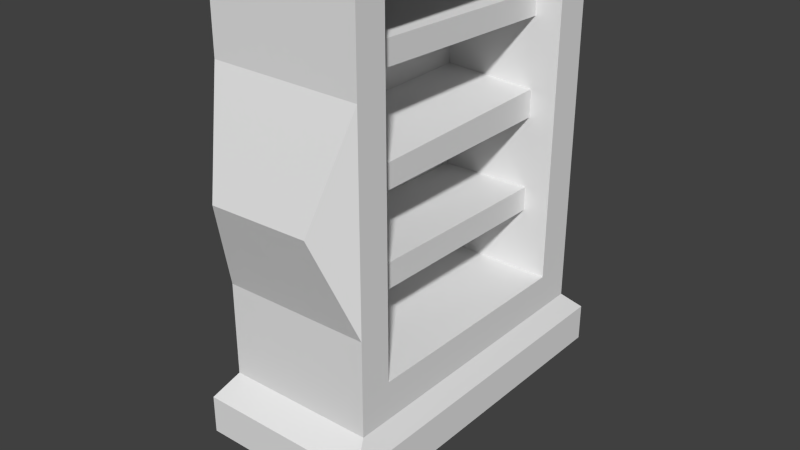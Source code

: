# Source: book.blend  (saved by Blender 2.73.0; exported with 4.5.12 LTS)
import bpy
from mathutils import Matrix  # noqa: F401  (used for matrix-valued properties, if any)

bpy.ops.wm.read_factory_settings(use_empty=True)
scene = bpy.context.scene
scene.name = 'Scene'

# ---- collections
col_collection_1 = bpy.data.collections.new('Collection 1'); scene.collection.children.link(col_collection_1)

# ---- world
world_world = bpy.data.worlds.new('World'); scene.world = world_world
world_world.color = (0.05088, 0.05088, 0.05088)
world_world.use_sun_shadow = False
world_world.sun_shadow_jitter_overblur = 0.0
world_world.cycles.sampling_method = 'MANUAL'
world_world.cycles.sample_map_resolution = 256

# ---- meshes
me_cube_001 = bpy.data.meshes.new('Cube.001')
me_cube_001.from_pydata([(-1.0, -1.0, -1.0), (-1.0, 1.0, -1.0), (1.0, 1.0, -1.0), (1.0, -1.0, -1.0), (-1.0, -1.0, 1.0), (-1.0, 1.0, 1.0), (1.0, 1.0, 1.0), (1.0, -1.0, 1.0)], [], [(4, 5, 1, 0), (5, 6, 2, 1), (6, 7, 3, 2), (7, 4, 0, 3), (0, 1, 2, 3), (7, 6, 5, 4)])
_uv = me_cube_001.uv_layers.new(name='UVMap')
_uv.uv.foreach_set('vector', [0.9746, 0.9932, 0.9775, 0.9932, 0.9775, 0.9961, 0.9746, 0.9961, 0.9883, 0.9971, 0.9785, 0.9971, 0.9785, 0.9854, 0.9883, 0.9854, 0.9775, 0.9971, 0.9746, 0.9971, 0.9746, 0.9854, 0.9775, 0.9854, 0.9883, 0.9971, 0.9785, 0.9971, 0.9785, 0.9854, 0.9883, 0.9854, 0.9746, 0.9941, 0.9775, 0.9941, 0.9775, 0.9964, 0.9746, 0.9964, 0.9746, 0.9929, 0.9775, 0.9929, 0.9775, 0.9951, 0.9746, 0.9951])
me_cube_001.use_remesh_preserve_volume = False
me_cube_001.use_remesh_preserve_attributes = False
me_cube_001.use_mirror_vertex_groups = False
me_cube_001.update()
me_cube = bpy.data.meshes.new('Cube')
me_cube.from_pydata([(-1.152, -1.152, 0.05549), (-1.152, 1.152, 0.05549), (1.152, 1.152, 0.05549), (1.152, -1.152, 0.05549), (-1.149, -1.149, 1.731), (-1.149, 1.149, 1.731), (1.149, 1.149, 1.731), (1.149, -1.149, 1.731), (-1.0, 1.0, 1.651), (1.0, 1.0, 1.666), (1.0, -1.0, 1.655), (-1.0, -1.0, 1.674), (-1.0, 1.0, 0.1387), (1.0, 1.0, 0.1363), (-1.0, -1.0, 0.1295), (1.0, -1.0, 0.1339), (-1.152, -1.152, -0.08753), (-1.152, 1.152, -0.08753), (1.152, 1.152, -0.08753), (1.152, -1.152, -0.08753), (-1.149, -1.149, 1.856), (-1.149, 1.149, 1.856), (1.149, 1.149, 1.856), (1.149, -1.149, 1.856), (-0.6071, 0.7511, 0.2727), (-0.6071, -0.7835, 0.2779), (-0.6071, -0.7948, 1.383), (-0.6071, -0.7937, 1.274), (1.0, -0.7965, 1.546), (1.0, 0.7656, 1.555), (1.0, 0.7511, 0.2727), (-0.6071, 0.7656, 1.555), (-0.6071, -0.7965, 1.546), (1.0, -0.7835, 0.2779), (0.6476, -0.7946, 1.359), (0.6476, -0.7937, 1.271), (-0.6071, -0.7908, 0.9872), (-0.6071, -0.7896, 0.878), (0.6476, -0.7909, 0.964), (0.6476, -0.79, 0.8742), (-0.6071, -0.7873, 0.6157), (0.6476, -0.7874, 0.6251), (-0.6071, -0.7861, 0.4965), (0.6476, -0.7864, 0.5283), (-0.6071, 0.7549, 0.6049), (0.6476, 0.7549, 0.61), (-0.6071, 0.7538, 0.5069), (0.6476, 0.7539, 0.5188), (-0.6071, 0.7592, 1.003), (-0.6071, 0.7579, 0.8744), (0.6476, 0.759, 0.9853), (0.6476, 0.758, 0.8807), (-0.6071, 0.7635, 1.368), (-0.6071, 0.7623, 1.262), (0.6476, 0.7631, 1.333), (0.6476, 0.7621, 1.246), (-1.0, -1.0, 0.4827), (-1.0, -1.0, 0.8426), (-1.0, -1.0, 1.255), (1.0, -1.0, 1.251), (1.0, -1.0, 0.8511), (1.0, -1.0, 0.4898), (1.0, 1.0, 1.253), (1.0, 1.0, 0.8738), (1.0, 1.0, 0.5318), (-1.0, 1.0, 1.251), (-1.0, 1.0, 0.8818), (-1.0, 1.0, 0.5115), (-0.683, -1.227, 0.8472), (0.6712, -1.227, 0.8557), (0.6845, 1.22, 0.8563), (-0.6304, 1.22, 0.8642)], [], [(14, 12, 1, 0), (12, 13, 2, 1), (13, 15, 3, 2), (15, 14, 0, 3), (3, 0, 16, 19), (4, 7, 23, 20), (6, 7, 10, 9), (7, 4, 11, 10), (4, 5, 8, 11), (5, 6, 9, 8), (35, 27, 53, 55), (11, 8, 65, 66, 67, 12, 14, 56, 57, 58), (63, 64, 70, 62), (16, 17, 18, 19), (2, 3, 19, 18), (1, 2, 18, 17), (0, 1, 17, 16), (23, 22, 21, 20), (7, 6, 22, 23), (6, 5, 21, 22), (5, 4, 20, 21), (15, 33, 28, 10, 59, 60, 61), (15, 13, 30, 33), (33, 30, 24, 25), (32, 26, 27, 36, 37, 40, 42, 25, 24, 46, 44, 49, 48, 53, 52, 31), (29, 28, 32, 31), (28, 34, 26, 32), (35, 38, 36, 27), (43, 33, 25, 42), (39, 37, 49, 51), (39, 41, 40, 37), (43, 42, 46, 47), (50, 55, 53, 48), (41, 43, 47, 45), (40, 41, 45, 44), (30, 47, 46, 24), (36, 38, 50, 48), (38, 39, 51, 50), (45, 51, 49, 44), (26, 34, 54, 52), (34, 35, 55, 54), (52, 54, 29, 31), (13, 64, 63, 62, 9, 29, 30), (10, 28, 29, 9), (43, 41, 39, 38, 35, 34, 28, 33), (45, 47, 30, 29, 54, 55, 50, 51), (10, 11, 58, 59), (61, 56, 14, 15), (8, 9, 62, 65), (67, 64, 13, 12), (66, 65, 71, 67), (59, 58, 68, 69), (68, 56, 61, 69), (57, 56, 68, 58), (60, 59, 69, 61), (70, 71, 65, 62), (64, 67, 71, 70)])
_uv = me_cube.uv_layers.new(name='UVMap')
_uv.uv.foreach_set('vector', [0.08903, 0.9579, 0.1667, 0.958, 0.171, 0.9658, 0.08169, 0.9657, 0.1103, 0.9493, 0.1424, 0.9493, 0.1449, 0.9538, 0.1078, 0.9538, 0.1667, 0.8558, 0.08911, 0.8557, 0.08169, 0.848, 0.171, 0.848, 0.1424, 0.8677, 0.1103, 0.8676, 0.1079, 0.8599, 0.1449, 0.8599, 0.3681, 0.8925, 0.3019, 0.8925, 0.3019, 0.8849, 0.3681, 0.8849, 0.3709, 0.8171, 0.3146, 0.8171, 0.3146, 0.8139, 0.3709, 0.8139, 0.05197, 0.8603, 0.1827, 0.8602, 0.1722, 0.8639, 0.0588, 0.864, 0.08913, 0.8231, 0.1454, 0.8231, 0.1418, 0.833, 0.09278, 0.8335, 0.1827, 0.9165, 0.05197, 0.9166, 0.05841, 0.9129, 0.1727, 0.9129, 0.1455, 0.9538, 0.08922, 0.9538, 0.09286, 0.9469, 0.1418, 0.9473, 0.1094, 0.9151, 0.1094, 0.8771, 0.1651, 0.8771, 0.1651, 0.9151, 0.3402, 0.8957, 0.2951, 0.8946, 0.2951, 0.8751, 0.2951, 0.8571, 0.2951, 0.8391, 0.2951, 0.8209, 0.3402, 0.8205, 0.3402, 0.8377, 0.3402, 0.8552, 0.3402, 0.8714, 0.1205, 0.8945, 0.1205, 0.9187, 0.1143, 0.8957, 0.1205, 0.8677, 0.3296, 0.847, 0.3733, 0.847, 0.3733, 0.884, 0.3296, 0.884, 0.3019, 0.8773, 0.3681, 0.8773, 0.3681, 0.8849, 0.3019, 0.8849, 0.3019, 0.8925, 0.3681, 0.8925, 0.3681, 0.9001, 0.3019, 0.9001, 0.3019, 0.9001, 0.3681, 0.9001, 0.3681, 0.9077, 0.3019, 0.9077, 0.4057, 0.8736, 0.3613, 0.8736, 0.3613, 0.8437, 0.4057, 0.8437, 0.3706, 0.9552, 0.3143, 0.9552, 0.3143, 0.9474, 0.3706, 0.9474, 0.349, 0.8515, 0.2808, 0.8515, 0.2808, 0.8465, 0.349, 0.8465, 0.349, 0.8565, 0.2808, 0.8565, 0.2808, 0.8515, 0.349, 0.8515, 0.2862, 0.8775, 0.2997, 0.8856, 0.299, 0.9567, 0.2863, 0.9628, 0.2862, 0.9357, 0.2862, 0.9178, 0.2862, 0.8975, 0.2862, 0.8775, 0.4114, 0.8775, 0.3958, 0.8852, 0.2997, 0.8856, 0.3424, 0.8925, 0.3906, 0.8925, 0.3906, 0.9188, 0.3424, 0.9188, 0.2912, 0.9449, 0.2912, 0.9364, 0.2912, 0.9307, 0.2913, 0.9158, 0.2913, 0.9102, 0.2913, 0.8965, 0.2913, 0.8903, 0.2914, 0.8789, 0.3323, 0.8782, 0.3324, 0.8904, 0.3325, 0.8955, 0.3326, 0.9095, 0.3327, 0.9162, 0.3328, 0.9296, 0.3328, 0.9351, 0.3329, 0.9449, 0.3758, 0.8782, 0.3758, 0.9594, 0.3329, 0.9594, 0.3329, 0.8782, 0.3033, 0.9343, 0.3172, 0.925, 0.3667, 0.9262, 0.3667, 0.9343, 0.3172, 0.9206, 0.3172, 0.9053, 0.3667, 0.9064, 0.3667, 0.9208, 0.3172, 0.8835, 0.3033, 0.871, 0.3667, 0.871, 0.3667, 0.8819, 0.1753, 0.8845, 0.1753, 0.9218, 0.1163, 0.9218, 0.1163, 0.8845, 0.3172, 0.9008, 0.3172, 0.8883, 0.3667, 0.8878, 0.3667, 0.901, 0.1231, 0.8816, 0.1231, 0.8438, 0.1558, 0.8438, 0.1558, 0.8816, 0.3379, 0.8736, 0.3379, 0.8632, 0.3781, 0.8625, 0.3781, 0.8729, 0.03448, 0.9097, 0.03462, 0.9034, 0.1458, 0.9038, 0.1458, 0.9097, 0.09034, 0.8816, 0.09033, 0.8438, 0.1231, 0.8438, 0.1231, 0.8816, 0.3266, 0.9022, 0.3379, 0.8923, 0.3781, 0.8928, 0.3781, 0.9022, 0.05729, 0.9218, 0.05729, 0.8845, 0.1163, 0.8845, 0.1163, 0.9218, 0.1647, 0.9372, 0.1647, 0.9422, 0.07207, 0.9427, 0.07195, 0.9368, 0.3379, 0.8887, 0.3379, 0.8778, 0.3781, 0.8781, 0.3781, 0.8889, 0.05363, 0.9151, 0.05365, 0.8771, 0.1094, 0.8771, 0.1094, 0.9151, 0.07663, 0.9504, 0.07674, 0.9465, 0.1452, 0.9465, 0.1451, 0.9504, 0.3781, 0.8583, 0.3379, 0.8597, 0.3266, 0.8508, 0.3781, 0.8508, 0.4114, 0.8775, 0.4114, 0.8997, 0.4115, 0.9189, 0.4115, 0.9401, 0.4115, 0.9633, 0.3968, 0.9571, 0.3958, 0.8852, 0.2863, 0.9628, 0.299, 0.9567, 0.3968, 0.9571, 0.4115, 0.9633, 0.3172, 0.8835, 0.3172, 0.8883, 0.3172, 0.9008, 0.3172, 0.9053, 0.3172, 0.9206, 0.3172, 0.925, 0.3033, 0.9343, 0.3033, 0.871, 0.3379, 0.8887, 0.3379, 0.8923, 0.3266, 0.9022, 0.3266, 0.8508, 0.3379, 0.8597, 0.3379, 0.8632, 0.3379, 0.8736, 0.3379, 0.8778, 0.2951, 0.8967, 0.3402, 0.8957, 0.3402, 0.9201, 0.2951, 0.9203, 0.2951, 0.9535, 0.3402, 0.9538, 0.3402, 0.971, 0.2951, 0.9708, 0.3402, 0.8972, 0.3853, 0.8965, 0.3853, 0.9166, 0.3402, 0.9167, 0.3402, 0.9527, 0.3853, 0.9517, 0.3853, 0.971, 0.3402, 0.9709, 0.08301, 0.8939, 0.08301, 0.92, 0.06599, 0.8927, 0.08301, 0.8677, 0.1565, 0.9173, 0.06033, 0.9173, 0.07561, 0.8847, 0.1407, 0.8854, 0.07564, 0.9175, 0.05984, 0.9429, 0.156, 0.9429, 0.1408, 0.9173, 0.1143, 0.8969, 0.1143, 0.9223, 0.09883, 0.8965, 0.1143, 0.8677, 0.09883, 0.8933, 0.09883, 0.9216, 0.08301, 0.8936, 0.09883, 0.8677, 0.07549, 0.8699, 0.1387, 0.8704, 0.156, 0.8974, 0.05979, 0.8974, 0.06033, 0.8424, 0.1565, 0.8413, 0.1387, 0.8704, 0.07549, 0.8699])
me_cube.use_remesh_preserve_volume = False
me_cube.use_remesh_preserve_attributes = False
me_cube.use_mirror_vertex_groups = False
me_cube.update()

# ---- objects
ob_cube_001 = bpy.data.objects.new('Cube.001', me_cube_001)
ob_cube = bpy.data.objects.new('Cube', me_cube)

# ---- transforms, parenting, visibility, modifiers, constraints
ob_cube_001.location = (0.01212, -0.6026, 2.041)
ob_cube_001.scale = (0.1975, 0.06642, 0.2438)
ob_cube_001.lineart.crease_threshold = 0.0
ob_cube.location = (0.03196, 0.05121, 0.1017)
ob_cube.scale = (0.4947, 1.0, 1.74)
ob_cube.hide_viewport = True
ob_cube.lineart.crease_threshold = 0.0

# ---- collection membership
col_collection_1.objects.link(ob_cube_001)
col_collection_1.objects.link(ob_cube)

# ---- scene / render settings (as saved in the file)
scene.frame_start = 1; scene.frame_end = 250; scene.frame_set(127)
scene.render.engine = 'BLENDER_EEVEE_NEXT'
scene.render.resolution_percentage = 50
scene.render.dither_intensity = 0.0
scene.cycles.use_denoising = False
scene.cycles.samples = 10
scene.cycles.sampling_pattern = 'TABULATED_SOBOL'
scene.cycles.light_sampling_threshold = 0.0
scene.cycles.use_adaptive_sampling = False
scene.cycles.use_light_tree = False
scene.cycles.blur_glossy = 0.0
scene.cycles.pixel_filter_type = 'GAUSSIAN'
scene.cycles.sample_clamp_indirect = 0.0
scene.view_settings.view_transform = 'Standard'
bpy.context.view_layer.update()

# ---- added for rendering (the .blend has no active camera and no usable light): camera, sun
cam_auto = bpy.data.cameras.new('AutoCamera')
cam_auto.lens = 50.0
cam_auto.sensor_width = 36.0
cam_auto.clip_end = 1000.0
ob_auto_camera = bpy.data.objects.new('AutoCamera', cam_auto)
scene.collection.objects.link(ob_auto_camera)
ob_auto_camera.location = (3.80658, -4.57136, 4.144)
ob_auto_camera.rotation_euler = (1.09748, -7.21219e-08, 0.694738)
scene.camera = ob_auto_camera
light_auto_sun = bpy.data.lights.new('AutoSun', 'SUN')
light_auto_sun.energy = 3.0
light_auto_sun.angle = 0.0523599
ob_auto_sun = bpy.data.objects.new('AutoSun', light_auto_sun)
scene.collection.objects.link(ob_auto_sun)
ob_auto_sun.rotation_euler = (0.872665, 0.174533, 0.523599)
bpy.context.view_layer.update()
